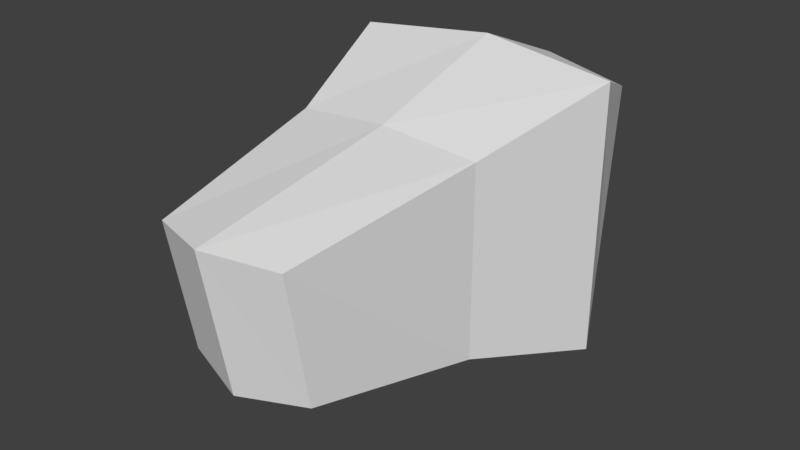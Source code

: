 # Source: geonachfist.blend  (saved by Blender 2.79.0; exported with 4.5.12 LTS)
import bpy
from mathutils import Matrix  # noqa: F401  (used for matrix-valued properties, if any)

bpy.ops.wm.read_factory_settings(use_empty=True)
scene = bpy.context.scene
scene.name = 'Scene'

# ---- collections
col_collection_1 = bpy.data.collections.new('Collection 1'); scene.collection.children.link(col_collection_1)

# ---- materials (node trees are filled in below, after node groups)
mat_geonachfist = bpy.data.materials.new('geonachfist')
mat_geonachfist.alpha_threshold = 0.0
mat_geonachfist.use_transparent_shadow = False
mat_geonachfist.roughness = 0.5
mat_geonachfist.line_color = (0.0, 0.0, 0.0, 1.0)

# ---- material node trees

# ---- world
world_world = bpy.data.worlds.new('World'); scene.world = world_world
world_world.color = (0.05088, 0.05088, 0.05088)
world_world.use_sun_shadow = False
world_world.sun_shadow_jitter_overblur = 0.0
world_world.cycles.sampling_method = 'MANUAL'

# ---- meshes
me_base = bpy.data.meshes.new('Base')
me_base.from_pydata([(-0.105, -0.24, -0.105), (-0.105, -0.24, 0.105), (-0.15, -0.09, -0.15), (-0.15, -0.09, 0.15), (0.105, -0.24, -0.105), (0.105, -0.24, 0.105), (0.15, -0.09, -0.15), (0.15, -0.09, 0.15), (-0.0735, -0.4272, -0.07238), (-0.0735, -0.4528, 0.07238), (0.0735, -0.4528, 0.07238), (0.0735, -0.4272, -0.07238), (-0.105, 0.01915, 0.1046), (-0.105, 0.0008487, -0.1046), (0.105, 0.0008487, -0.1046), (0.105, 0.01915, 0.1046), (0.0, -0.08, -0.165), (0.0, -0.08, 0.165), (0.0, -0.245, -0.1155), (0.0, -0.245, 0.1155), (0.0, -0.451, -0.07962), (0.0, -0.479, 0.07962), (0.0, 0.01993, -0.1151), (0.0, 0.04007, 0.1151)], [], [(0, 1, 3, 2), (7, 6, 14, 15), (6, 7, 5, 4), (18, 4, 11, 20), (16, 6, 4, 18), (17, 3, 1, 19), (20, 21, 9, 8), (19, 1, 9, 21), (4, 5, 10, 11), (1, 0, 8, 9), (22, 23, 15, 14), (16, 2, 13, 22), (17, 7, 15, 23), (2, 3, 12, 13), (3, 17, 23, 12), (6, 16, 22, 14), (13, 12, 23, 22), (5, 19, 21, 10), (11, 10, 21, 20), (7, 17, 19, 5), (2, 16, 18, 0), (0, 18, 20, 8)])
_uv = me_base.uv_layers.new(name='UVMap')
_uv.uv.foreach_set('vector', [0.2542, 0.3311, 0.2653, 0.1253, 0.4142, 0.1495, 0.3801, 0.338, 0.3989, 0.8525, 0.3933, 0.662, 0.4744, 0.6786, 0.4867, 0.836, 0.3933, 0.662, 0.3989, 0.8525, 0.2678, 0.8622, 0.2467, 0.6577, 0.2054, 0.5354, 0.2467, 0.6577, 0.0861, 0.7123, 0.0001093, 0.6814, 0.4501, 0.4987, 0.3933, 0.662, 0.2467, 0.6577, 0.2054, 0.5354, 0.4787, 0.0001093, 0.4142, 0.1495, 0.2653, 0.1253, 0.2427, 0.0001092, 0.003939, 0.305, 0.0001092, 0.1144, 0.07428, 0.1538, 0.08901, 0.2739, 0.2427, 0.0001092, 0.2653, 0.1253, 0.07428, 0.1538, 0.0001092, 0.1144, 0.2467, 0.6577, 0.2678, 0.8622, 0.07308, 0.832, 0.0861, 0.7123, 0.2653, 0.1253, 0.2542, 0.3311, 0.08901, 0.2739, 0.07428, 0.1538, 0.5882, 0.6141, 0.586, 0.891, 0.4867, 0.836, 0.4744, 0.6786, 0.422, 0.4984, 0.3801, 0.338, 0.4639, 0.3305, 0.5664, 0.4063, 0.4486, 0.9999, 0.3989, 0.8525, 0.4867, 0.836, 0.586, 0.891, 0.3801, 0.338, 0.4142, 0.1495, 0.4982, 0.1757, 0.4639, 0.3305, 0.4142, 0.1495, 0.4787, 0.0001093, 0.6059, 0.1326, 0.4982, 0.1757, 0.3933, 0.662, 0.4501, 0.4987, 0.5882, 0.6141, 0.4744, 0.6786, 0.4639, 0.3305, 0.4982, 0.1757, 0.6059, 0.1326, 0.5664, 0.4063, 0.2678, 0.8622, 0.2377, 0.9805, 0.0001092, 0.8715, 0.07308, 0.832, 0.0861, 0.7123, 0.07308, 0.832, 0.0001092, 0.8715, 0.0001093, 0.6814, 0.3989, 0.8525, 0.4486, 0.9999, 0.2377, 0.9805, 0.2678, 0.8622, 0.3801, 0.338, 0.422, 0.4984, 0.2062, 0.4455, 0.2542, 0.3311, 0.2542, 0.3311, 0.2062, 0.4455, 0.003939, 0.305, 0.08901, 0.2739])
me_base.materials.append(mat_geonachfist)
me_base.use_remesh_preserve_volume = False
me_base.use_remesh_preserve_attributes = False
me_base.use_mirror_vertex_groups = False
me_base.update()

# ---- objects
ob_base = bpy.data.objects.new('Base', me_base)

# ---- transforms, parenting, visibility, modifiers, constraints
ob_base.location = (0.0, 0.0, 0.0)
ob_base.lineart.crease_threshold = 0.0

# ---- collection membership
col_collection_1.objects.link(ob_base)

# ---- scene / render settings (as saved in the file)
scene.frame_start = 1; scene.frame_end = 250; scene.frame_set(1)
scene.render.engine = 'BLENDER_EEVEE_NEXT'
scene.render.resolution_percentage = 50
scene.render.dither_intensity = 0.0
scene.cycles.use_denoising = False
scene.cycles.samples = 128
scene.cycles.sampling_pattern = 'TABULATED_SOBOL'
scene.cycles.light_sampling_threshold = 0.0
scene.cycles.use_adaptive_sampling = False
scene.cycles.use_light_tree = False
scene.cycles.blur_glossy = 0.0
scene.cycles.sample_clamp_indirect = 0.0
scene.view_settings.view_transform = 'Standard'
bpy.context.view_layer.update()

# ---- added for rendering (the .blend has no active camera and no usable light): camera, sun
cam_auto = bpy.data.cameras.new('AutoCamera')
cam_auto.lens = 50.0
cam_auto.sensor_width = 36.0
cam_auto.clip_end = 1000.0
ob_auto_camera = bpy.data.objects.new('AutoCamera', cam_auto)
scene.collection.objects.link(ob_auto_camera)
ob_auto_camera.location = (0.633202, -0.979329, 0.506562)
ob_auto_camera.rotation_euler = (1.09748, -7.21219e-08, 0.694738)
scene.camera = ob_auto_camera
light_auto_sun = bpy.data.lights.new('AutoSun', 'SUN')
light_auto_sun.energy = 3.0
light_auto_sun.angle = 0.0523599
ob_auto_sun = bpy.data.objects.new('AutoSun', light_auto_sun)
scene.collection.objects.link(ob_auto_sun)
ob_auto_sun.rotation_euler = (0.872665, 0.174533, 0.523599)
bpy.context.view_layer.update()
